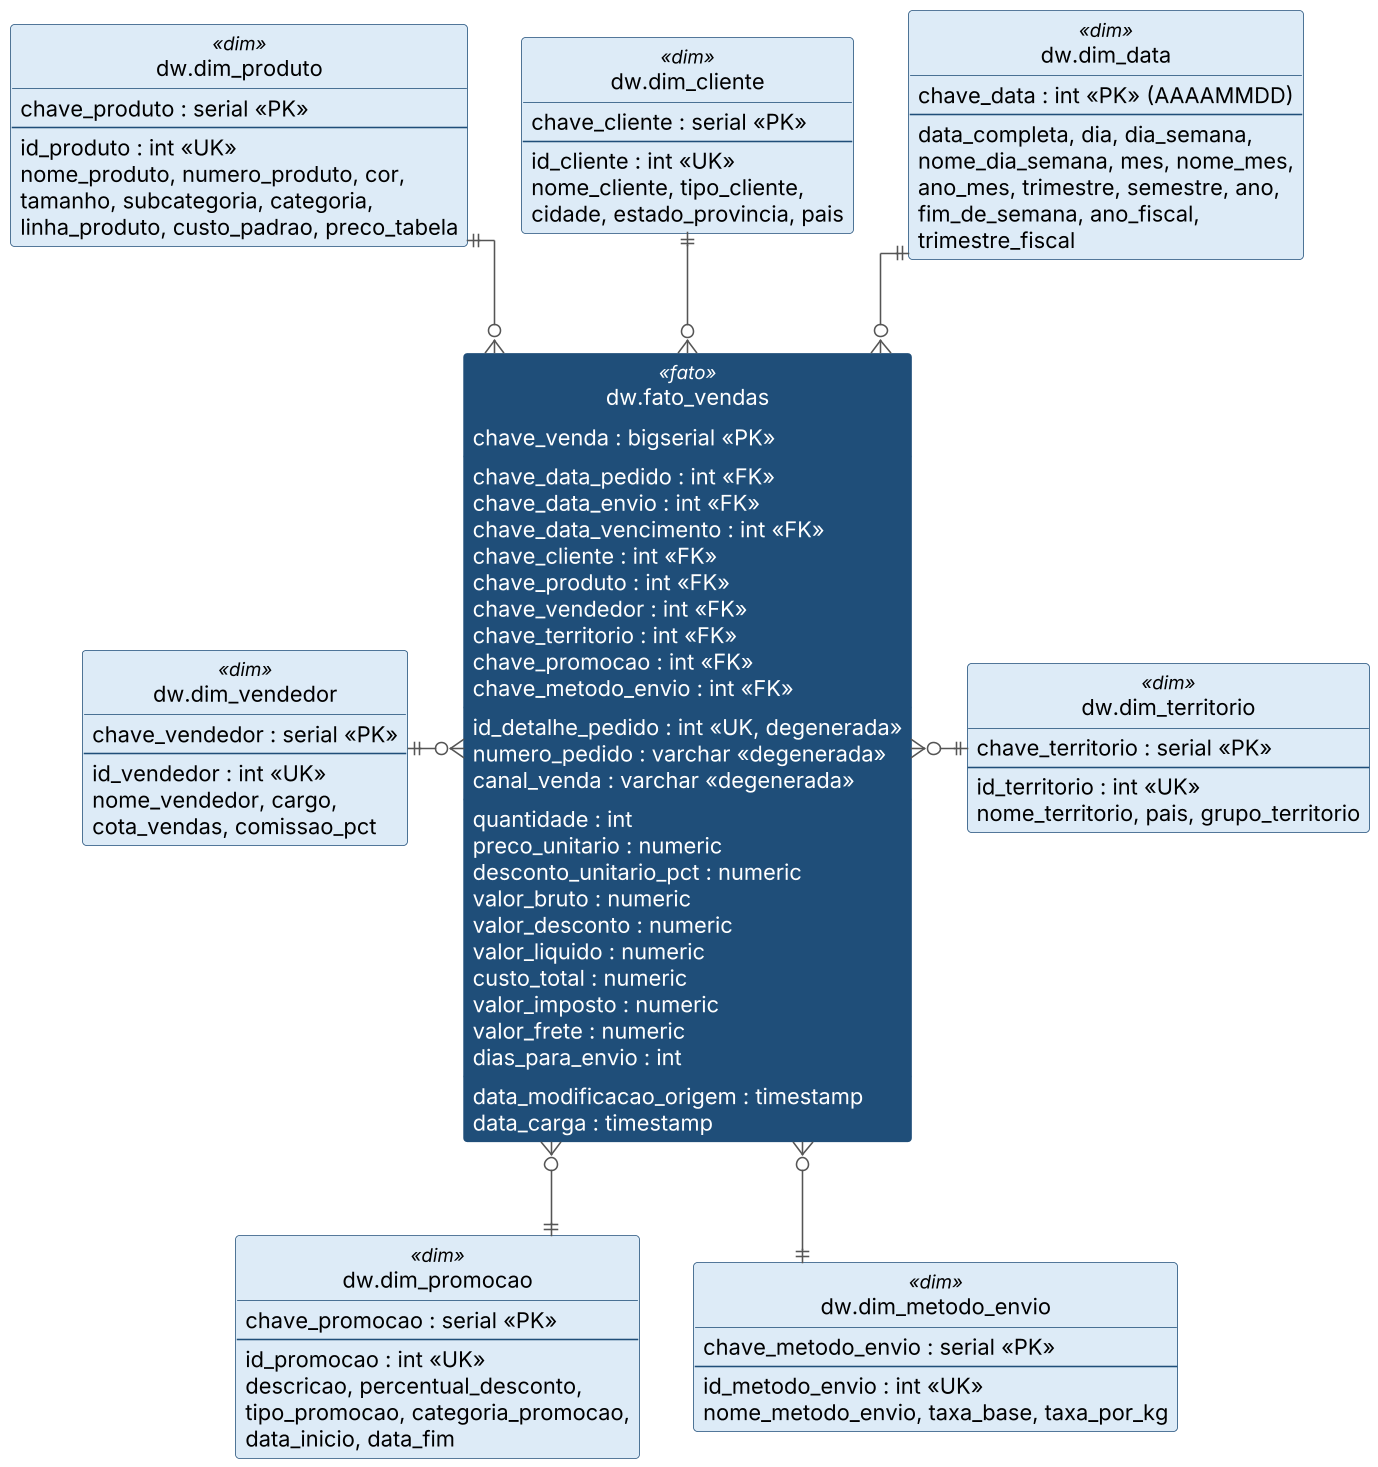

The diagram above was rendered by PlantUML. Its source (embedded in the PNG):
@startuml star_schema
skinparamlocked dpi 150
' Modelo Estrela - DW AdventureWorks (Vendas)
' Renderizar: java -jar plantuml.jar star_schema.puml
skinparam backgroundColor white
skinparam linetype ortho
skinparam shadowing false
skinparam defaultFontName Arial
skinparam class {
  BackgroundColor<<fato>> #1F4E79
  FontColor<<fato>> white
  AttributeFontColor<<fato>> white
  StereotypeFontColor<<fato>> white
  BackgroundColor<<dim>> #DDEBF7
  BorderColor #1F4E79
  ArrowColor #555555
}
hide circle
hide methods

entity "dw.fato_vendas" as f <<fato>> {
  chave_venda : bigserial <<PK>>
  --
  chave_data_pedido : int <<FK>>
  chave_data_envio : int <<FK>>
  chave_data_vencimento : int <<FK>>
  chave_cliente : int <<FK>>
  chave_produto : int <<FK>>
  chave_vendedor : int <<FK>>
  chave_territorio : int <<FK>>
  chave_promocao : int <<FK>>
  chave_metodo_envio : int <<FK>>
  --
  id_detalhe_pedido : int <<UK, degenerada>>
  numero_pedido : varchar <<degenerada>>
  canal_venda : varchar <<degenerada>>
  --
  quantidade : int
  preco_unitario : numeric
  desconto_unitario_pct : numeric
  valor_bruto : numeric
  valor_desconto : numeric
  valor_liquido : numeric
  custo_total : numeric
  valor_imposto : numeric
  valor_frete : numeric
  dias_para_envio : int
  --
  data_modificacao_origem : timestamp
  data_carga : timestamp
}

entity "dw.dim_data" as dd <<dim>> {
  chave_data : int <<PK>> (AAAAMMDD)
  --
  data_completa, dia, dia_semana,
  nome_dia_semana, mes, nome_mes,
  ano_mes, trimestre, semestre, ano,
  fim_de_semana, ano_fiscal,
  trimestre_fiscal
}

entity "dw.dim_cliente" as dc <<dim>> {
  chave_cliente : serial <<PK>>
  --
  id_cliente : int <<UK>>
  nome_cliente, tipo_cliente,
  cidade, estado_provincia, pais
}

entity "dw.dim_produto" as dp <<dim>> {
  chave_produto : serial <<PK>>
  --
  id_produto : int <<UK>>
  nome_produto, numero_produto, cor,
  tamanho, subcategoria, categoria,
  linha_produto, custo_padrao, preco_tabela
}

entity "dw.dim_vendedor" as dv <<dim>> {
  chave_vendedor : serial <<PK>>
  --
  id_vendedor : int <<UK>>
  nome_vendedor, cargo,
  cota_vendas, comissao_pct
}

entity "dw.dim_territorio" as dt <<dim>> {
  chave_territorio : serial <<PK>>
  --
  id_territorio : int <<UK>>
  nome_territorio, pais, grupo_territorio
}

entity "dw.dim_promocao" as dpr <<dim>> {
  chave_promocao : serial <<PK>>
  --
  id_promocao : int <<UK>>
  descricao, percentual_desconto,
  tipo_promocao, categoria_promocao,
  data_inicio, data_fim
}

entity "dw.dim_metodo_envio" as dm <<dim>> {
  chave_metodo_envio : serial <<PK>>
  --
  id_metodo_envio : int <<UK>>
  nome_metodo_envio, taxa_base, taxa_por_kg
}

f }o-up-|| dd
f }o-up-|| dc
f }o-up-|| dp
f }o-left-|| dv
f }o-right-|| dt
f }o-down-|| dpr
f }o-down-|| dm
@enduml